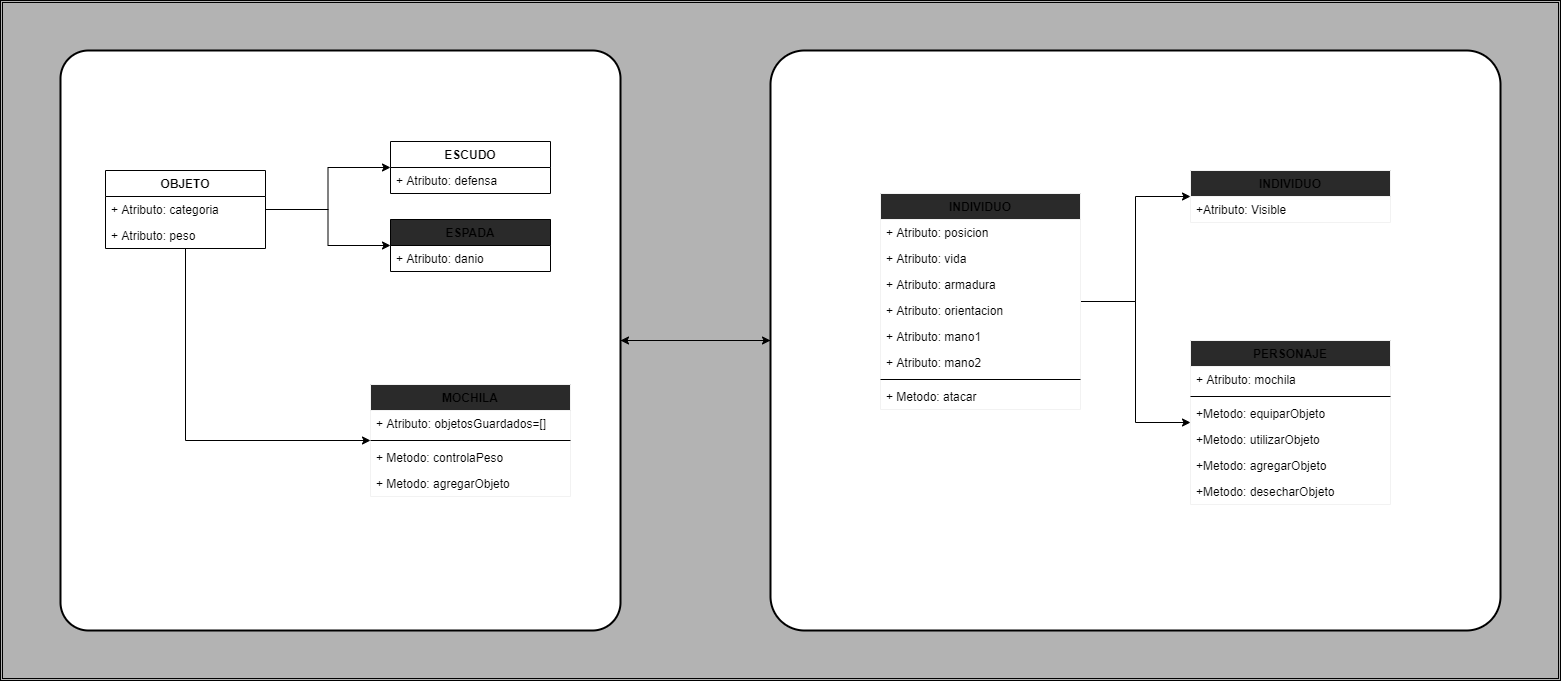

The diagram above was exported from draw.io. Its source (the exported page's mxGraphModel, read from the mxfile embedded in the PNG):
<mxGraphModel dx="5222" dy="3662" grid="1" gridSize="10" guides="1" tooltips="1" connect="1" arrows="1" fold="1" page="1" pageScale="1" pageWidth="827" pageHeight="1169" math="0" shadow="0">
  <root>
    <mxCell id="0" />
    <mxCell id="1" parent="0" />
    <mxCell id="4" value="" style="shape=ext;double=1;rounded=0;whiteSpace=wrap;html=1;fillColor=#B3B3B3;" parent="1" vertex="1">
      <mxGeometry x="-410" y="-420" width="1560" height="680" as="geometry" />
    </mxCell>
    <mxCell id="Da6yiCd0AQl_EQwRIO1z-36" style="edgeStyle=orthogonalEdgeStyle;rounded=0;orthogonalLoop=1;jettySize=auto;html=1;" parent="1" source="Da6yiCd0AQl_EQwRIO1z-34" target="Da6yiCd0AQl_EQwRIO1z-32" edge="1">
      <mxGeometry relative="1" as="geometry" />
    </mxCell>
    <mxCell id="Da6yiCd0AQl_EQwRIO1z-34" value="" style="rounded=1;whiteSpace=wrap;html=1;absoluteArcSize=1;arcSize=68;strokeWidth=2;" parent="1" vertex="1">
      <mxGeometry x="360" y="-370" width="730" height="580" as="geometry" />
    </mxCell>
    <mxCell id="Da6yiCd0AQl_EQwRIO1z-35" style="edgeStyle=orthogonalEdgeStyle;rounded=0;orthogonalLoop=1;jettySize=auto;html=1;strokeColor=#000000;" parent="1" source="Da6yiCd0AQl_EQwRIO1z-32" target="Da6yiCd0AQl_EQwRIO1z-34" edge="1">
      <mxGeometry relative="1" as="geometry" />
    </mxCell>
    <mxCell id="Da6yiCd0AQl_EQwRIO1z-32" value="" style="rounded=1;whiteSpace=wrap;html=1;absoluteArcSize=1;arcSize=56;strokeWidth=2;" parent="1" vertex="1">
      <mxGeometry x="-350" y="-370" width="560" height="580" as="geometry" />
    </mxCell>
    <mxCell id="83" style="edgeStyle=orthogonalEdgeStyle;rounded=0;orthogonalLoop=1;jettySize=auto;html=1;entryX=0;entryY=0.5;entryDx=0;entryDy=0;" edge="1" parent="1" source="63" target="73">
      <mxGeometry relative="1" as="geometry" />
    </mxCell>
    <mxCell id="84" style="edgeStyle=orthogonalEdgeStyle;rounded=0;orthogonalLoop=1;jettySize=auto;html=1;" edge="1" parent="1" source="63" target="78">
      <mxGeometry relative="1" as="geometry" />
    </mxCell>
    <mxCell id="103" style="edgeStyle=orthogonalEdgeStyle;rounded=0;orthogonalLoop=1;jettySize=auto;html=1;" edge="1" parent="1" source="63" target="98">
      <mxGeometry relative="1" as="geometry">
        <Array as="points">
          <mxPoint x="-225" y="20" />
        </Array>
      </mxGeometry>
    </mxCell>
    <mxCell id="63" value="OBJETO" style="swimlane;fontStyle=1;align=center;verticalAlign=top;childLayout=stackLayout;horizontal=1;startSize=26;horizontalStack=0;resizeParent=1;resizeParentMax=0;resizeLast=0;collapsible=1;marginBottom=0;" vertex="1" parent="1">
      <mxGeometry x="-305" y="-250" width="160" height="78" as="geometry" />
    </mxCell>
    <mxCell id="64" value="+ Atributo: categoria" style="text;strokeColor=none;fillColor=none;align=left;verticalAlign=top;spacingLeft=4;spacingRight=4;overflow=hidden;rotatable=0;points=[[0,0.5],[1,0.5]];portConstraint=eastwest;" vertex="1" parent="63">
      <mxGeometry y="26" width="160" height="26" as="geometry" />
    </mxCell>
    <mxCell id="67" value="+ Atributo: peso" style="text;strokeColor=none;fillColor=none;align=left;verticalAlign=top;spacingLeft=4;spacingRight=4;overflow=hidden;rotatable=0;points=[[0,0.5],[1,0.5]];portConstraint=eastwest;" vertex="1" parent="63">
      <mxGeometry y="52" width="160" height="26" as="geometry" />
    </mxCell>
    <mxCell id="73" value="ESCUDO" style="swimlane;fontStyle=1;align=center;verticalAlign=top;childLayout=stackLayout;horizontal=1;startSize=26;horizontalStack=0;resizeParent=1;resizeParentMax=0;resizeLast=0;collapsible=1;marginBottom=0;" vertex="1" parent="1">
      <mxGeometry x="-20" y="-279" width="160" height="52" as="geometry" />
    </mxCell>
    <mxCell id="74" value="+ Atributo: defensa" style="text;strokeColor=none;fillColor=none;align=left;verticalAlign=top;spacingLeft=4;spacingRight=4;overflow=hidden;rotatable=0;points=[[0,0.5],[1,0.5]];portConstraint=eastwest;" vertex="1" parent="73">
      <mxGeometry y="26" width="160" height="26" as="geometry" />
    </mxCell>
    <mxCell id="78" value="ESPADA" style="swimlane;fontStyle=1;align=center;verticalAlign=top;childLayout=stackLayout;horizontal=1;startSize=26;horizontalStack=0;resizeParent=1;resizeParentMax=0;resizeLast=0;collapsible=1;marginBottom=0;fillColor=#2A2A2A;" vertex="1" parent="1">
      <mxGeometry x="-20" y="-201" width="160" height="52" as="geometry" />
    </mxCell>
    <mxCell id="79" value="+ Atributo: danio" style="text;strokeColor=none;fillColor=none;align=left;verticalAlign=top;spacingLeft=4;spacingRight=4;overflow=hidden;rotatable=0;points=[[0,0.5],[1,0.5]];portConstraint=eastwest;" vertex="1" parent="78">
      <mxGeometry y="26" width="160" height="26" as="geometry" />
    </mxCell>
    <mxCell id="98" value="MOCHILA" style="swimlane;fontStyle=1;align=center;verticalAlign=top;childLayout=stackLayout;horizontal=1;startSize=26;horizontalStack=0;resizeParent=1;resizeParentMax=0;resizeLast=0;collapsible=1;marginBottom=0;strokeColor=#F2F2F2;fillColor=#2A2A2A;gradientColor=none;" vertex="1" parent="1">
      <mxGeometry x="-40" y="-36" width="200" height="112" as="geometry" />
    </mxCell>
    <mxCell id="99" value="+ Atributo: objetosGuardados=[]" style="text;strokeColor=none;fillColor=none;align=left;verticalAlign=top;spacingLeft=4;spacingRight=4;overflow=hidden;rotatable=0;points=[[0,0.5],[1,0.5]];portConstraint=eastwest;" vertex="1" parent="98">
      <mxGeometry y="26" width="200" height="26" as="geometry" />
    </mxCell>
    <mxCell id="100" value="" style="line;strokeWidth=1;fillColor=none;align=left;verticalAlign=middle;spacingTop=-1;spacingLeft=3;spacingRight=3;rotatable=0;labelPosition=right;points=[];portConstraint=eastwest;" vertex="1" parent="98">
      <mxGeometry y="52" width="200" height="8" as="geometry" />
    </mxCell>
    <mxCell id="101" value="+ Metodo: controlaPeso" style="text;strokeColor=none;fillColor=none;align=left;verticalAlign=top;spacingLeft=4;spacingRight=4;overflow=hidden;rotatable=0;points=[[0,0.5],[1,0.5]];portConstraint=eastwest;" vertex="1" parent="98">
      <mxGeometry y="60" width="200" height="26" as="geometry" />
    </mxCell>
    <mxCell id="102" value="+ Metodo: agregarObjeto" style="text;strokeColor=none;fillColor=none;align=left;verticalAlign=top;spacingLeft=4;spacingRight=4;overflow=hidden;rotatable=0;points=[[0,0.5],[1,0.5]];portConstraint=eastwest;" vertex="1" parent="98">
      <mxGeometry y="86" width="200" height="26" as="geometry" />
    </mxCell>
    <mxCell id="158" value="" style="edgeStyle=orthogonalEdgeStyle;rounded=0;orthogonalLoop=1;jettySize=auto;html=1;" edge="1" parent="1" source="104" target="149">
      <mxGeometry relative="1" as="geometry" />
    </mxCell>
    <mxCell id="169" value="" style="edgeStyle=orthogonalEdgeStyle;rounded=0;orthogonalLoop=1;jettySize=auto;html=1;" edge="1" parent="1" source="104" target="160">
      <mxGeometry relative="1" as="geometry" />
    </mxCell>
    <mxCell id="104" value="INDIVIDUO" style="swimlane;fontStyle=1;align=center;verticalAlign=top;childLayout=stackLayout;horizontal=1;startSize=26;horizontalStack=0;resizeParent=1;resizeParentMax=0;resizeLast=0;collapsible=1;marginBottom=0;strokeColor=#F2F2F2;fillColor=#2A2A2A;gradientColor=none;" vertex="1" parent="1">
      <mxGeometry x="470" y="-227" width="200" height="216" as="geometry" />
    </mxCell>
    <mxCell id="105" value="+ Atributo: posicion" style="text;strokeColor=none;fillColor=none;align=left;verticalAlign=top;spacingLeft=4;spacingRight=4;overflow=hidden;rotatable=0;points=[[0,0.5],[1,0.5]];portConstraint=eastwest;" vertex="1" parent="104">
      <mxGeometry y="26" width="200" height="26" as="geometry" />
    </mxCell>
    <mxCell id="109" value="+ Atributo: vida" style="text;strokeColor=none;fillColor=none;align=left;verticalAlign=top;spacingLeft=4;spacingRight=4;overflow=hidden;rotatable=0;points=[[0,0.5],[1,0.5]];portConstraint=eastwest;" vertex="1" parent="104">
      <mxGeometry y="52" width="200" height="26" as="geometry" />
    </mxCell>
    <mxCell id="110" value="+ Atributo: armadura" style="text;strokeColor=none;fillColor=none;align=left;verticalAlign=top;spacingLeft=4;spacingRight=4;overflow=hidden;rotatable=0;points=[[0,0.5],[1,0.5]];portConstraint=eastwest;" vertex="1" parent="104">
      <mxGeometry y="78" width="200" height="26" as="geometry" />
    </mxCell>
    <mxCell id="111" value="+ Atributo: orientacion" style="text;strokeColor=none;fillColor=none;align=left;verticalAlign=top;spacingLeft=4;spacingRight=4;overflow=hidden;rotatable=0;points=[[0,0.5],[1,0.5]];portConstraint=eastwest;" vertex="1" parent="104">
      <mxGeometry y="104" width="200" height="26" as="geometry" />
    </mxCell>
    <mxCell id="112" value="+ Atributo: mano1" style="text;strokeColor=none;fillColor=none;align=left;verticalAlign=top;spacingLeft=4;spacingRight=4;overflow=hidden;rotatable=0;points=[[0,0.5],[1,0.5]];portConstraint=eastwest;" vertex="1" parent="104">
      <mxGeometry y="130" width="200" height="26" as="geometry" />
    </mxCell>
    <mxCell id="113" value="+ Atributo: mano2" style="text;strokeColor=none;fillColor=none;align=left;verticalAlign=top;spacingLeft=4;spacingRight=4;overflow=hidden;rotatable=0;points=[[0,0.5],[1,0.5]];portConstraint=eastwest;" vertex="1" parent="104">
      <mxGeometry y="156" width="200" height="26" as="geometry" />
    </mxCell>
    <mxCell id="106" value="" style="line;strokeWidth=1;fillColor=none;align=left;verticalAlign=middle;spacingTop=-1;spacingLeft=3;spacingRight=3;rotatable=0;labelPosition=right;points=[];portConstraint=eastwest;" vertex="1" parent="104">
      <mxGeometry y="182" width="200" height="8" as="geometry" />
    </mxCell>
    <mxCell id="107" value="+ Metodo: atacar" style="text;strokeColor=none;fillColor=none;align=left;verticalAlign=top;spacingLeft=4;spacingRight=4;overflow=hidden;rotatable=0;points=[[0,0.5],[1,0.5]];portConstraint=eastwest;" vertex="1" parent="104">
      <mxGeometry y="190" width="200" height="26" as="geometry" />
    </mxCell>
    <mxCell id="149" value="INDIVIDUO" style="swimlane;fontStyle=1;align=center;verticalAlign=top;childLayout=stackLayout;horizontal=1;startSize=26;horizontalStack=0;resizeParent=1;resizeParentMax=0;resizeLast=0;collapsible=1;marginBottom=0;strokeColor=#F2F2F2;fillColor=#2A2A2A;gradientColor=none;" vertex="1" parent="1">
      <mxGeometry x="780" y="-250" width="200" height="52" as="geometry" />
    </mxCell>
    <mxCell id="150" value="+Atributo: Visible" style="text;strokeColor=none;fillColor=none;align=left;verticalAlign=top;spacingLeft=4;spacingRight=4;overflow=hidden;rotatable=0;points=[[0,0.5],[1,0.5]];portConstraint=eastwest;" vertex="1" parent="149">
      <mxGeometry y="26" width="200" height="26" as="geometry" />
    </mxCell>
    <mxCell id="160" value="PERSONAJE" style="swimlane;fontStyle=1;align=center;verticalAlign=top;childLayout=stackLayout;horizontal=1;startSize=26;horizontalStack=0;resizeParent=1;resizeParentMax=0;resizeLast=0;collapsible=1;marginBottom=0;strokeColor=#F2F2F2;fillColor=#2A2A2A;gradientColor=none;" vertex="1" parent="1">
      <mxGeometry x="780" y="-80" width="200" height="164" as="geometry" />
    </mxCell>
    <mxCell id="161" value="+ Atributo: mochila" style="text;strokeColor=none;fillColor=none;align=left;verticalAlign=top;spacingLeft=4;spacingRight=4;overflow=hidden;rotatable=0;points=[[0,0.5],[1,0.5]];portConstraint=eastwest;" vertex="1" parent="160">
      <mxGeometry y="26" width="200" height="26" as="geometry" />
    </mxCell>
    <mxCell id="167" value="" style="line;strokeWidth=1;fillColor=none;align=left;verticalAlign=middle;spacingTop=-1;spacingLeft=3;spacingRight=3;rotatable=0;labelPosition=right;points=[];portConstraint=eastwest;" vertex="1" parent="160">
      <mxGeometry y="52" width="200" height="8" as="geometry" />
    </mxCell>
    <mxCell id="168" value="+Metodo: equiparObjeto" style="text;strokeColor=none;fillColor=none;align=left;verticalAlign=top;spacingLeft=4;spacingRight=4;overflow=hidden;rotatable=0;points=[[0,0.5],[1,0.5]];portConstraint=eastwest;" vertex="1" parent="160">
      <mxGeometry y="60" width="200" height="26" as="geometry" />
    </mxCell>
    <mxCell id="178" value="+Metodo: utilizarObjeto" style="text;strokeColor=none;fillColor=none;align=left;verticalAlign=top;spacingLeft=4;spacingRight=4;overflow=hidden;rotatable=0;points=[[0,0.5],[1,0.5]];portConstraint=eastwest;" vertex="1" parent="160">
      <mxGeometry y="86" width="200" height="26" as="geometry" />
    </mxCell>
    <mxCell id="179" value="+Metodo: agregarObjeto" style="text;strokeColor=none;fillColor=none;align=left;verticalAlign=top;spacingLeft=4;spacingRight=4;overflow=hidden;rotatable=0;points=[[0,0.5],[1,0.5]];portConstraint=eastwest;" vertex="1" parent="160">
      <mxGeometry y="112" width="200" height="26" as="geometry" />
    </mxCell>
    <mxCell id="180" value="+Metodo: desecharObjeto" style="text;strokeColor=none;fillColor=none;align=left;verticalAlign=top;spacingLeft=4;spacingRight=4;overflow=hidden;rotatable=0;points=[[0,0.5],[1,0.5]];portConstraint=eastwest;" vertex="1" parent="160">
      <mxGeometry y="138" width="200" height="26" as="geometry" />
    </mxCell>
  </root>
</mxGraphModel>